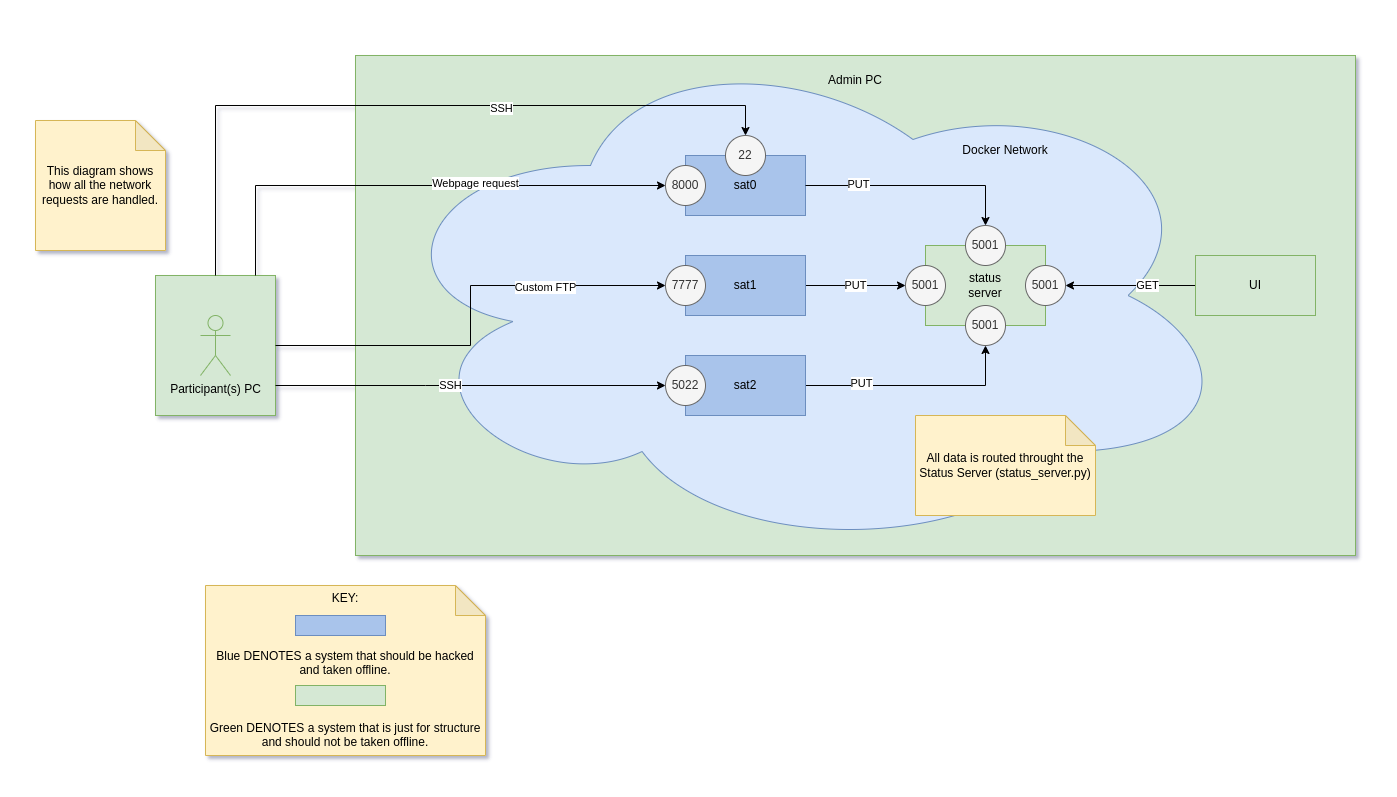

The diagram above was exported from draw.io. Its source (the exported page's mxGraphModel, read from the mxfile embedded in the PNG):
<mxGraphModel dx="2272" dy="865" grid="1" gridSize="10" guides="1" tooltips="1" connect="1" arrows="1" fold="1" page="1" pageScale="1" pageWidth="850" pageHeight="1100" math="0" shadow="0">
  <root>
    <mxCell id="0" />
    <mxCell id="1" parent="0" />
    <mxCell id="dtuBN0e8xUeErcPKpAcE-1" value="" style="rounded=0;whiteSpace=wrap;html=1;fillColor=#d5e8d4;strokeColor=#82b366;" parent="1" vertex="1">
      <mxGeometry x="-190" y="30" width="1000" height="500" as="geometry" />
    </mxCell>
    <mxCell id="jUfAzRQo_1r3gka3rUNN-15" value="" style="rounded=0;whiteSpace=wrap;html=1;fillColor=#d5e8d4;strokeColor=#82b366;" parent="1" vertex="1">
      <mxGeometry x="-390" y="250" width="120" height="140" as="geometry" />
    </mxCell>
    <mxCell id="jUfAzRQo_1r3gka3rUNN-2" value="" style="ellipse;shape=cloud;whiteSpace=wrap;html=1;fillColor=#dae8fc;strokeColor=#6c8ebf;" parent="1" vertex="1">
      <mxGeometry x="-170" y="10" width="860" height="520" as="geometry" />
    </mxCell>
    <mxCell id="c05LhPYmYF8e8n40reGm-7" style="edgeStyle=orthogonalEdgeStyle;rounded=0;orthogonalLoop=1;jettySize=auto;html=1;entryX=0.5;entryY=0;entryDx=0;entryDy=0;startArrow=none;" parent="1" source="jUfAzRQo_1r3gka3rUNN-6" target="c05LhPYmYF8e8n40reGm-4" edge="1">
      <mxGeometry relative="1" as="geometry" />
    </mxCell>
    <mxCell id="c05LhPYmYF8e8n40reGm-1" value="sat0" style="rounded=0;whiteSpace=wrap;html=1;fillColor=#A9C4EB;strokeColor=#6c8ebf;" parent="1" vertex="1">
      <mxGeometry x="140" y="130" width="120" height="60" as="geometry" />
    </mxCell>
    <mxCell id="c05LhPYmYF8e8n40reGm-8" value="PUT" style="edgeStyle=orthogonalEdgeStyle;rounded=0;orthogonalLoop=1;jettySize=auto;html=1;entryX=0;entryY=0.5;entryDx=0;entryDy=0;" parent="1" source="c05LhPYmYF8e8n40reGm-2" target="jUfAzRQo_1r3gka3rUNN-12" edge="1">
      <mxGeometry relative="1" as="geometry">
        <mxPoint x="320" y="270" as="targetPoint" />
      </mxGeometry>
    </mxCell>
    <mxCell id="c05LhPYmYF8e8n40reGm-2" value="sat1" style="rounded=0;whiteSpace=wrap;html=1;fillColor=#A9C4EB;strokeColor=#6c8ebf;" parent="1" vertex="1">
      <mxGeometry x="140" y="230" width="120" height="60" as="geometry" />
    </mxCell>
    <mxCell id="c05LhPYmYF8e8n40reGm-9" style="edgeStyle=orthogonalEdgeStyle;rounded=0;orthogonalLoop=1;jettySize=auto;html=1;entryX=0.5;entryY=1;entryDx=0;entryDy=0;" parent="1" source="c05LhPYmYF8e8n40reGm-3" target="jUfAzRQo_1r3gka3rUNN-11" edge="1">
      <mxGeometry relative="1" as="geometry">
        <mxPoint x="440" y="350" as="targetPoint" />
      </mxGeometry>
    </mxCell>
    <mxCell id="c05LhPYmYF8e8n40reGm-10" value="PUT" style="edgeLabel;html=1;align=center;verticalAlign=middle;resizable=0;points=[];" parent="c05LhPYmYF8e8n40reGm-9" vertex="1" connectable="0">
      <mxGeometry x="-0.504" y="3" relative="1" as="geometry">
        <mxPoint as="offset" />
      </mxGeometry>
    </mxCell>
    <mxCell id="c05LhPYmYF8e8n40reGm-3" value="sat2" style="rounded=0;whiteSpace=wrap;html=1;fillColor=#A9C4EB;strokeColor=#6c8ebf;" parent="1" vertex="1">
      <mxGeometry x="140" y="330" width="120" height="60" as="geometry" />
    </mxCell>
    <mxCell id="c05LhPYmYF8e8n40reGm-6" style="edgeStyle=orthogonalEdgeStyle;rounded=0;orthogonalLoop=1;jettySize=auto;html=1;endArrow=none;endFill=0;startArrow=classic;startFill=1;exitX=1;exitY=0.5;exitDx=0;exitDy=0;" parent="1" source="jUfAzRQo_1r3gka3rUNN-10" target="c05LhPYmYF8e8n40reGm-5" edge="1">
      <mxGeometry relative="1" as="geometry">
        <mxPoint x="540" y="260" as="sourcePoint" />
      </mxGeometry>
    </mxCell>
    <mxCell id="c05LhPYmYF8e8n40reGm-14" value="GET" style="edgeLabel;html=1;align=center;verticalAlign=middle;resizable=0;points=[];" parent="c05LhPYmYF8e8n40reGm-6" vertex="1" connectable="0">
      <mxGeometry x="0.24" y="1" relative="1" as="geometry">
        <mxPoint as="offset" />
      </mxGeometry>
    </mxCell>
    <mxCell id="c05LhPYmYF8e8n40reGm-4" value="status&lt;br&gt;server" style="rounded=0;whiteSpace=wrap;html=1;fillColor=#d5e8d4;strokeColor=#82b366;" parent="1" vertex="1">
      <mxGeometry x="380" y="220" width="120" height="80" as="geometry" />
    </mxCell>
    <mxCell id="c05LhPYmYF8e8n40reGm-5" value="UI" style="rounded=0;whiteSpace=wrap;html=1;fillColor=#d5e8d4;strokeColor=#82b366;" parent="1" vertex="1">
      <mxGeometry x="650" y="230" width="120" height="60" as="geometry" />
    </mxCell>
    <mxCell id="c05LhPYmYF8e8n40reGm-27" value="This diagram shows how all the network requests are handled." style="shape=note;whiteSpace=wrap;html=1;backgroundOutline=1;darkOpacity=0.05;fillColor=#fff2cc;strokeColor=#d6b656;" parent="1" vertex="1">
      <mxGeometry x="-510" y="95" width="130" height="130" as="geometry" />
    </mxCell>
    <mxCell id="c05LhPYmYF8e8n40reGm-28" value="All data is routed throught the Status Server (status_server.py)" style="shape=note;whiteSpace=wrap;html=1;backgroundOutline=1;darkOpacity=0.05;fillColor=#fff2cc;strokeColor=#d6b656;" parent="1" vertex="1">
      <mxGeometry x="370" y="390" width="180" height="100" as="geometry" />
    </mxCell>
    <mxCell id="c05LhPYmYF8e8n40reGm-30" value="KEY:&lt;br&gt;&lt;br&gt;&lt;br&gt;&lt;br&gt;Blue DENOTES a system that should be hacked and taken offline.&lt;br&gt;&lt;br&gt;&lt;br&gt;&lt;br&gt;Green DENOTES a system that is just for structure and should not be taken offline." style="shape=note;whiteSpace=wrap;html=1;backgroundOutline=1;darkOpacity=0.05;fillColor=#fff2cc;strokeColor=#d6b656;" parent="1" vertex="1">
      <mxGeometry x="-340" y="560" width="280" height="170" as="geometry" />
    </mxCell>
    <mxCell id="c05LhPYmYF8e8n40reGm-31" value="" style="rounded=0;whiteSpace=wrap;html=1;fillColor=#A9C4EB;strokeColor=#6c8ebf;" parent="1" vertex="1">
      <mxGeometry x="-250" y="590" width="90" height="20" as="geometry" />
    </mxCell>
    <mxCell id="c05LhPYmYF8e8n40reGm-32" value="" style="rounded=0;whiteSpace=wrap;html=1;fillColor=#d5e8d4;strokeColor=#82b366;" parent="1" vertex="1">
      <mxGeometry x="-250" y="660" width="90" height="20" as="geometry" />
    </mxCell>
    <mxCell id="jUfAzRQo_1r3gka3rUNN-3" value="Docker Network" style="text;html=1;strokeColor=none;fillColor=none;align=center;verticalAlign=middle;whiteSpace=wrap;rounded=0;" parent="1" vertex="1">
      <mxGeometry x="400" y="110" width="120" height="30" as="geometry" />
    </mxCell>
    <mxCell id="jUfAzRQo_1r3gka3rUNN-4" value="8000" style="ellipse;whiteSpace=wrap;html=1;aspect=fixed;fillColor=#f5f5f5;fontColor=#333333;strokeColor=#666666;" parent="1" vertex="1">
      <mxGeometry x="120" y="140" width="40" height="40" as="geometry" />
    </mxCell>
    <mxCell id="jUfAzRQo_1r3gka3rUNN-6" value="5001" style="ellipse;whiteSpace=wrap;html=1;aspect=fixed;fillColor=#f5f5f5;fontColor=#333333;strokeColor=#666666;" parent="1" vertex="1">
      <mxGeometry x="420" y="200" width="40" height="40" as="geometry" />
    </mxCell>
    <mxCell id="jUfAzRQo_1r3gka3rUNN-8" value="" style="edgeStyle=orthogonalEdgeStyle;rounded=0;orthogonalLoop=1;jettySize=auto;html=1;endArrow=classic;endFill=1;exitX=1;exitY=0.5;exitDx=0;exitDy=0;" parent="1" source="c05LhPYmYF8e8n40reGm-1" edge="1">
      <mxGeometry relative="1" as="geometry">
        <mxPoint x="280" y="160" as="sourcePoint" />
        <mxPoint x="440" y="200" as="targetPoint" />
      </mxGeometry>
    </mxCell>
    <mxCell id="jUfAzRQo_1r3gka3rUNN-9" value="PUT" style="edgeLabel;html=1;align=center;verticalAlign=middle;resizable=0;points=[];" parent="jUfAzRQo_1r3gka3rUNN-8" vertex="1" connectable="0">
      <mxGeometry x="-0.528" y="2" relative="1" as="geometry">
        <mxPoint as="offset" />
      </mxGeometry>
    </mxCell>
    <mxCell id="jUfAzRQo_1r3gka3rUNN-10" value="5001" style="ellipse;whiteSpace=wrap;html=1;aspect=fixed;fillColor=#f5f5f5;fontColor=#333333;strokeColor=#666666;" parent="1" vertex="1">
      <mxGeometry x="480" y="240" width="40" height="40" as="geometry" />
    </mxCell>
    <mxCell id="jUfAzRQo_1r3gka3rUNN-11" value="5001" style="ellipse;whiteSpace=wrap;html=1;aspect=fixed;fillColor=#f5f5f5;fontColor=#333333;strokeColor=#666666;" parent="1" vertex="1">
      <mxGeometry x="420" y="280" width="40" height="40" as="geometry" />
    </mxCell>
    <mxCell id="jUfAzRQo_1r3gka3rUNN-12" value="5001" style="ellipse;whiteSpace=wrap;html=1;aspect=fixed;fillColor=#f5f5f5;fontColor=#333333;strokeColor=#666666;" parent="1" vertex="1">
      <mxGeometry x="360" y="240" width="40" height="40" as="geometry" />
    </mxCell>
    <mxCell id="jUfAzRQo_1r3gka3rUNN-14" value="Participant(s) PC" style="shape=umlActor;verticalLabelPosition=bottom;verticalAlign=top;html=1;outlineConnect=0;fillColor=#d5e8d4;strokeColor=#82b366;" parent="1" vertex="1">
      <mxGeometry x="-345" y="290" width="30" height="60" as="geometry" />
    </mxCell>
    <mxCell id="jUfAzRQo_1r3gka3rUNN-16" style="edgeStyle=orthogonalEdgeStyle;rounded=0;orthogonalLoop=1;jettySize=auto;html=1;entryX=0;entryY=0.5;entryDx=0;entryDy=0;endArrow=classic;endFill=1;" parent="1" source="jUfAzRQo_1r3gka3rUNN-15" target="jUfAzRQo_1r3gka3rUNN-4" edge="1">
      <mxGeometry relative="1" as="geometry">
        <Array as="points">
          <mxPoint x="-290" y="160" />
        </Array>
      </mxGeometry>
    </mxCell>
    <mxCell id="jUfAzRQo_1r3gka3rUNN-17" value="Webpage request" style="edgeLabel;html=1;align=center;verticalAlign=middle;resizable=0;points=[];" parent="jUfAzRQo_1r3gka3rUNN-16" vertex="1" connectable="0">
      <mxGeometry x="0.2346" y="3" relative="1" as="geometry">
        <mxPoint as="offset" />
      </mxGeometry>
    </mxCell>
    <mxCell id="jUfAzRQo_1r3gka3rUNN-18" style="edgeStyle=orthogonalEdgeStyle;rounded=0;orthogonalLoop=1;jettySize=auto;html=1;endArrow=classic;endFill=1;entryX=0;entryY=0.5;entryDx=0;entryDy=0;" parent="1" source="jUfAzRQo_1r3gka3rUNN-15" target="jUfAzRQo_1r3gka3rUNN-22" edge="1">
      <mxGeometry relative="1" as="geometry">
        <mxPoint x="110" y="260" as="targetPoint" />
      </mxGeometry>
    </mxCell>
    <mxCell id="jUfAzRQo_1r3gka3rUNN-20" value="Custom FTP" style="edgeLabel;html=1;align=center;verticalAlign=middle;resizable=0;points=[];" parent="jUfAzRQo_1r3gka3rUNN-18" vertex="1" connectable="0">
      <mxGeometry x="0.4638" y="-1" relative="1" as="geometry">
        <mxPoint as="offset" />
      </mxGeometry>
    </mxCell>
    <mxCell id="jUfAzRQo_1r3gka3rUNN-19" style="edgeStyle=orthogonalEdgeStyle;rounded=0;orthogonalLoop=1;jettySize=auto;html=1;endArrow=classic;endFill=1;entryX=0.5;entryY=0;entryDx=0;entryDy=0;" parent="1" source="jUfAzRQo_1r3gka3rUNN-15" target="jUfAzRQo_1r3gka3rUNN-27" edge="1">
      <mxGeometry relative="1" as="geometry">
        <mxPoint x="90" y="160" as="targetPoint" />
        <Array as="points">
          <mxPoint x="-330" y="80" />
          <mxPoint x="200" y="80" />
        </Array>
      </mxGeometry>
    </mxCell>
    <mxCell id="jUfAzRQo_1r3gka3rUNN-30" value="SSH" style="edgeLabel;html=1;align=center;verticalAlign=middle;resizable=0;points=[];" parent="jUfAzRQo_1r3gka3rUNN-19" vertex="1" connectable="0">
      <mxGeometry x="0.2466" y="-2" relative="1" as="geometry">
        <mxPoint as="offset" />
      </mxGeometry>
    </mxCell>
    <mxCell id="jUfAzRQo_1r3gka3rUNN-22" value="7777" style="ellipse;whiteSpace=wrap;html=1;aspect=fixed;fillColor=#f5f5f5;fontColor=#333333;strokeColor=#666666;" parent="1" vertex="1">
      <mxGeometry x="120" y="240" width="40" height="40" as="geometry" />
    </mxCell>
    <mxCell id="jUfAzRQo_1r3gka3rUNN-23" value="5022" style="ellipse;whiteSpace=wrap;html=1;aspect=fixed;fillColor=#f5f5f5;fontColor=#333333;strokeColor=#666666;" parent="1" vertex="1">
      <mxGeometry x="120" y="340" width="40" height="40" as="geometry" />
    </mxCell>
    <mxCell id="jUfAzRQo_1r3gka3rUNN-24" style="edgeStyle=orthogonalEdgeStyle;rounded=0;orthogonalLoop=1;jettySize=auto;html=1;entryX=0;entryY=0.5;entryDx=0;entryDy=0;endArrow=classic;endFill=1;" parent="1" source="jUfAzRQo_1r3gka3rUNN-15" target="jUfAzRQo_1r3gka3rUNN-23" edge="1">
      <mxGeometry relative="1" as="geometry">
        <Array as="points">
          <mxPoint x="-120" y="360" />
          <mxPoint x="-120" y="360" />
        </Array>
      </mxGeometry>
    </mxCell>
    <mxCell id="jUfAzRQo_1r3gka3rUNN-25" value="SSH" style="edgeLabel;html=1;align=center;verticalAlign=middle;resizable=0;points=[];" parent="jUfAzRQo_1r3gka3rUNN-24" vertex="1" connectable="0">
      <mxGeometry x="-0.1085" y="1" relative="1" as="geometry">
        <mxPoint as="offset" />
      </mxGeometry>
    </mxCell>
    <mxCell id="jUfAzRQo_1r3gka3rUNN-27" value="22" style="ellipse;whiteSpace=wrap;html=1;aspect=fixed;fillColor=#f5f5f5;fontColor=#333333;strokeColor=#666666;" parent="1" vertex="1">
      <mxGeometry x="180" y="110" width="40" height="40" as="geometry" />
    </mxCell>
    <mxCell id="dtuBN0e8xUeErcPKpAcE-2" value="Admin PC" style="text;html=1;strokeColor=none;fillColor=none;align=center;verticalAlign=middle;whiteSpace=wrap;rounded=0;" parent="1" vertex="1">
      <mxGeometry x="280" y="40" width="60" height="30" as="geometry" />
    </mxCell>
  </root>
</mxGraphModel>